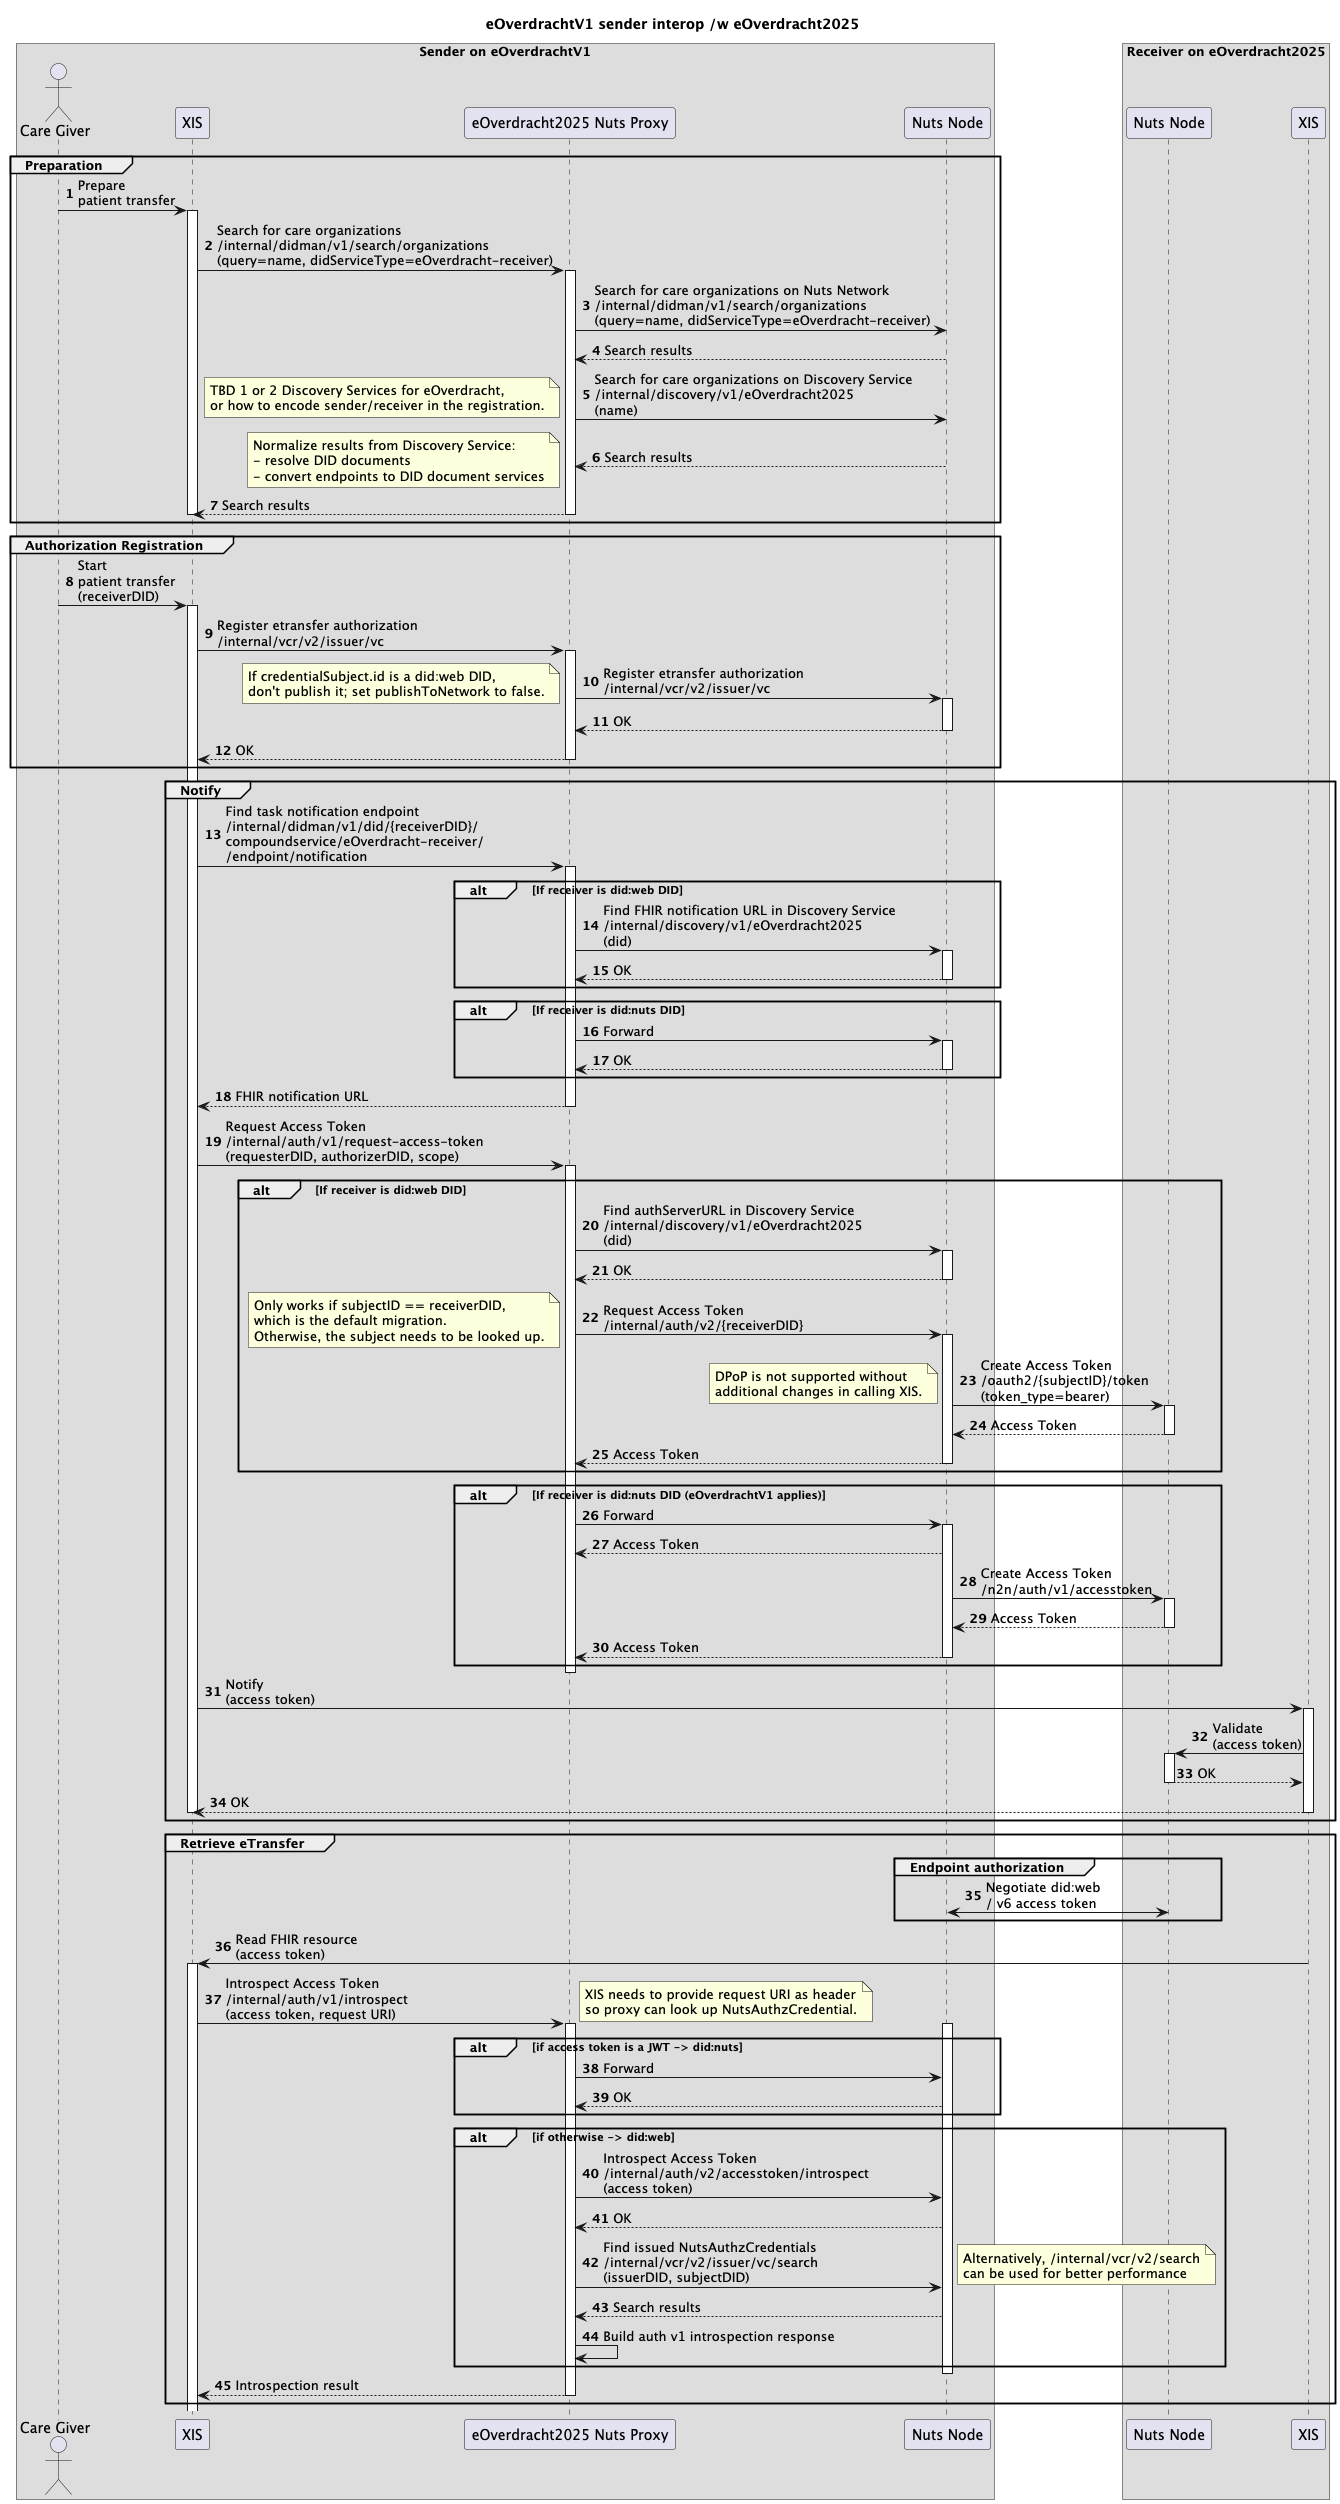

The diagram above was rendered by PlantUML. Its source (embedded in the PNG):
@startuml
autonumber
title eOverdrachtV1 sender interop /w eOverdracht2025

box Sender on eOverdrachtV1
    actor SenderCareGiver as "Care Giver"
    participant SenderXIS as "XIS"
    participant SenderProxy as "eOverdracht2025 Nuts Proxy"
    participant SenderNuts as "Nuts Node"
end box
box Receiver on eOverdracht2025
    participant ReceiverNuts as "Nuts Node"
    participant ReceiverXIS as "XIS"
end box

group Preparation
SenderCareGiver -> SenderXIS : Prepare\npatient transfer
activate SenderXIS
    SenderXIS -> SenderProxy : Search for care organizations\n/internal/didman/v1/search/organizations\n(query=name, didServiceType=eOverdracht-receiver)
    activate SenderProxy
        SenderProxy -> SenderNuts : Search for care organizations on Nuts Network\n/internal/didman/v1/search/organizations\n(query=name, didServiceType=eOverdracht-receiver)
        SenderNuts --> SenderProxy : Search results
        SenderProxy -> SenderNuts : Search for care organizations on Discovery Service\n/internal/discovery/v1/eOverdracht2025\n(name)
        note left : TBD 1 or 2 Discovery Services for eOverdracht,\nor how to encode sender/receiver in the registration.
        SenderNuts --> SenderProxy : Search results
        note left: Normalize results from Discovery Service:\n- resolve DID documents\n- convert endpoints to DID document services
        SenderProxy --> SenderXIS : Search results
    deactivate SenderProxy
deactivate SenderXIS
end group

group Authorization Registration
SenderCareGiver -> SenderXIS : Start\npatient transfer\n(receiverDID)
activate SenderXIS
    SenderXIS -> SenderProxy : Register etransfer authorization\n/internal/vcr/v2/issuer/vc
    activate SenderProxy
        SenderProxy -> SenderNuts : Register etransfer authorization\n/internal/vcr/v2/issuer/vc
        note left: If credentialSubject.id is a did:web DID,\ndon't publish it; set publishToNetwork to false.
        activate SenderNuts
            SenderNuts --> SenderProxy : OK
        deactivate SenderNuts
        SenderProxy --> SenderXIS : OK
    deactivate SenderProxy
end group

group Notify
    SenderXIS -> SenderProxy : Find task notification endpoint\n/internal/didman/v1/did/{receiverDID}/\ncompoundservice/eOverdracht-receiver/\n/endpoint/notification
    activate SenderProxy
        alt If receiver is did:web DID
        SenderProxy -> SenderNuts : Find FHIR notification URL in Discovery Service\n/internal/discovery/v1/eOverdracht2025\n(did)
            activate SenderNuts
                SenderNuts --> SenderProxy : OK
            deactivate SenderNuts
        end alt
        alt If receiver is did:nuts DID
            SenderProxy -> SenderNuts : Forward
            activate SenderNuts
                SenderNuts --> SenderProxy : OK
            deactivate SenderNuts
        end alt
            SenderProxy --> SenderXIS : FHIR notification URL
        deactivate SenderProxy
        SenderXIS -> SenderProxy : Request Access Token\n/internal/auth/v1/request-access-token\n(requesterDID, authorizerDID, scope)
        activate SenderProxy
            alt If receiver is did:web DID
                SenderProxy -> SenderNuts : Find authServerURL in Discovery Service\n/internal/discovery/v1/eOverdracht2025\n(did)
                activate SenderNuts
                    SenderNuts --> SenderProxy : OK
                deactivate SenderNuts
                SenderProxy -> SenderNuts : Request Access Token\n/internal/auth/v2/{receiverDID}
                note left: Only works if subjectID == receiverDID,\nwhich is the default migration.\nOtherwise, the subject needs to be looked up.
                activate SenderNuts
                    SenderNuts -> ReceiverNuts : Create Access Token\n/oauth2/{subjectID}/token\n(token_type=bearer)
                    note left: DPoP is not supported without\nadditional changes in calling XIS.
                    activate ReceiverNuts
                        ReceiverNuts --> SenderNuts : Access Token
                    deactivate ReceiverNuts
                    SenderNuts --> SenderProxy : Access Token
                deactivate SenderNuts
            end alt
                alt If receiver is did:nuts DID (eOverdrachtV1 applies)
                    SenderProxy -> SenderNuts : Forward
                    activate SenderNuts
                        SenderNuts --> SenderProxy : Access Token
                        SenderNuts -> ReceiverNuts : Create Access Token\n/n2n/auth/v1/accesstoken
                        activate ReceiverNuts
                            ReceiverNuts --> SenderNuts : Access Token
                        deactivate ReceiverNuts
                        SenderNuts --> SenderProxy : Access Token
                    deactivate SenderNuts
                end alt
        deactivate SenderProxy
    deactivate SenderProxy
    SenderXIS -> ReceiverXIS : Notify\n(access token)
    activate ReceiverXIS
        ReceiverXIS -> ReceiverNuts : Validate\n(access token)
        activate ReceiverNuts
            ReceiverNuts --> ReceiverXIS : OK
        deactivate ReceiverNuts
        ReceiverXIS --> SenderXIS : OK
    deactivate ReceiverXIS
deactivate SenderXIS
end group

group Retrieve eTransfer
    group Endpoint authorization
        SenderNuts <-> ReceiverNuts : Negotiate did:web\n/ v6 access token
    end group
    ReceiverXIS -> SenderXIS : Read FHIR resource\n(access token)
    activate SenderXIS
        SenderXIS -> SenderProxy : Introspect Access Token\n/internal/auth/v1/introspect\n(access token, request URI)
        note right : XIS needs to provide request URI as header\nso proxy can look up NutsAuthzCredential.
        activate SenderProxy
            activate SenderNuts
                alt if access token is a JWT -> did:nuts
                    SenderProxy -> SenderNuts : Forward
                    SenderNuts --> SenderProxy : OK
                end alt
                alt if otherwise -> did:web
                    SenderProxy -> SenderNuts : Introspect Access Token\n/internal/auth/v2/accesstoken/introspect\n(access token)
                    SenderNuts --> SenderProxy : OK
                    SenderProxy -> SenderNuts : Find issued NutsAuthzCredentials\n/internal/vcr/v2/issuer/vc/search\n(issuerDID, subjectDID)
                    note right : Alternatively, /internal/vcr/v2/search\ncan be used for better performance
                    SenderNuts --> SenderProxy : Search results
                    SenderProxy -> SenderProxy : Build auth v1 introspection response
                end alt
            deactivate SenderNuts
            SenderProxy --> SenderXIS : Introspection result
        deactivate SenderProxy
end group





@enduml